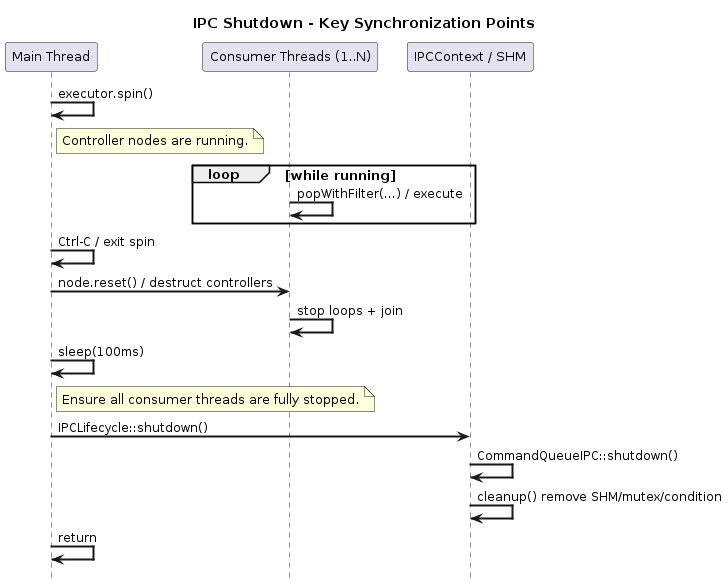

The diagram above was rendered by PlantUML. Its source (embedded in the PNG):
@startuml ipc_shutdown_sync_points
title IPC Shutdown - Key Synchronization Points

skinparam backgroundColor #FFFFFF
skinparam sequenceArrowThickness 2
skinparam defaultFontSize 13
skinparam participantFontSize 13
skinparam arrowFontSize 12
hide footbox

participant "Main Thread" as MAIN
participant "Consumer Threads (1..N)" as CONS
participant "IPCContext / SHM" as IPC

MAIN -> MAIN: executor.spin()
note right of MAIN
  Controller nodes are running.
end note

loop while running
  CONS -> CONS: popWithFilter(...) / execute
end

MAIN -> MAIN: Ctrl-C / exit spin
MAIN -> CONS: node.reset() / destruct controllers
CONS -> CONS: stop loops + join

MAIN -> MAIN: sleep(100ms)
note right of MAIN
  Ensure all consumer threads are fully stopped.
end note

MAIN -> IPC: IPCLifecycle::shutdown()
IPC -> IPC: CommandQueueIPC::shutdown()
IPC -> IPC: cleanup() remove SHM/mutex/condition

MAIN -> MAIN: return

@enduml